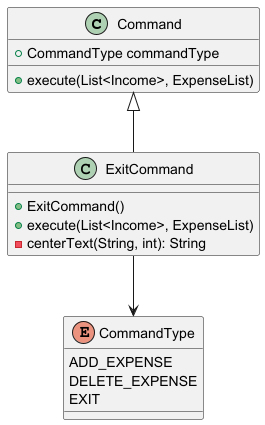

The diagram above was rendered by PlantUML. Its source (embedded in the PNG):
@startuml
class Command {
    + CommandType commandType
    + execute(List<Income>, ExpenseList)
}

class ExitCommand {
    + ExitCommand()
    + execute(List<Income>, ExpenseList)
    - centerText(String, int): String
}

enum CommandType {
    ADD_EXPENSE
    DELETE_EXPENSE
    EXIT
}

Command <|-- ExitCommand
ExitCommand --> CommandType

@enduml